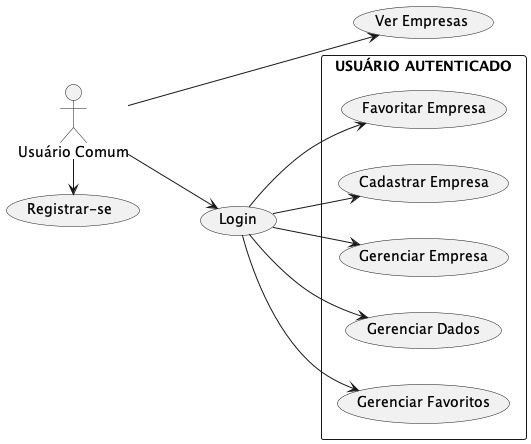

The diagram above was rendered by PlantUML. Its source (embedded in the PNG):
@startuml
left to right direction

User as "Usuário Comum"

rectangle "USUÁRIO AUTENTICADO" {
    (Favoritar Empresa) as FavEmpresa
    (Cadastrar Empresa) as CadEmpresa
    (Gerenciar Empresa) as GerEmpresa
    (Gerenciar Dados) as GerDados
    (Gerenciar Favoritos) as GerFavoritos
}

(Ver Empresas) as VerEmpresas
(Registrar-se) as Register
(Login) as Login

User -d--> VerEmpresas
User -r--> Register
User --> Login
Login --> CadEmpresa
Login --> FavEmpresa
Login --> GerEmpresa
Login --> GerDados
Login --> GerFavoritos

@enduml